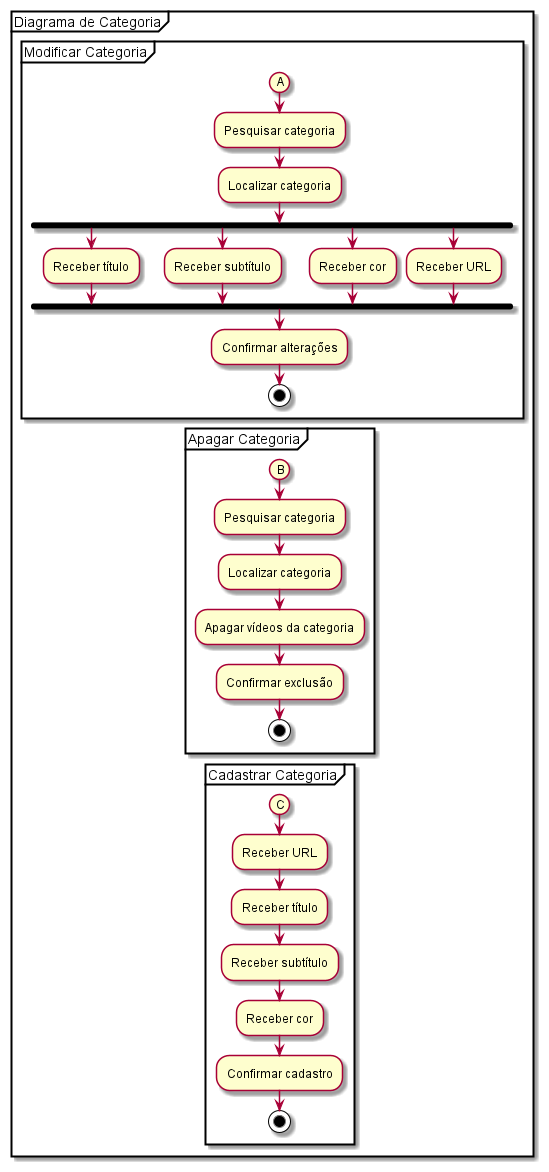

The diagram above was rendered by PlantUML. Its source (embedded in the PNG):
@startuml ActivityDiagramCategory

partition "Diagrama de Categoria" {
    partition "Modificar Categoria" {
        (A)
        :Pesquisar categoria;
        :Localizar categoria;
        fork
        :Receber título;
        fork again
        :Receber subtítulo;
        fork again
        :Receber cor;
        fork again
        :Receber URL;
        end fork
        :Confirmar alterações;
        stop
    }
    partition "Apagar Categoria" {
        (B)
        :Pesquisar categoria;
        :Localizar categoria;
        :Apagar vídeos da categoria;
        :Confirmar exclusão;
        stop
    }
        partition "Cadastrar Categoria" {
        (C)
        :Receber URL;
        :Receber título;
        :Receber subtítulo;
        :Receber cor;
        :Confirmar cadastro;
        stop
    }
}

@enduml